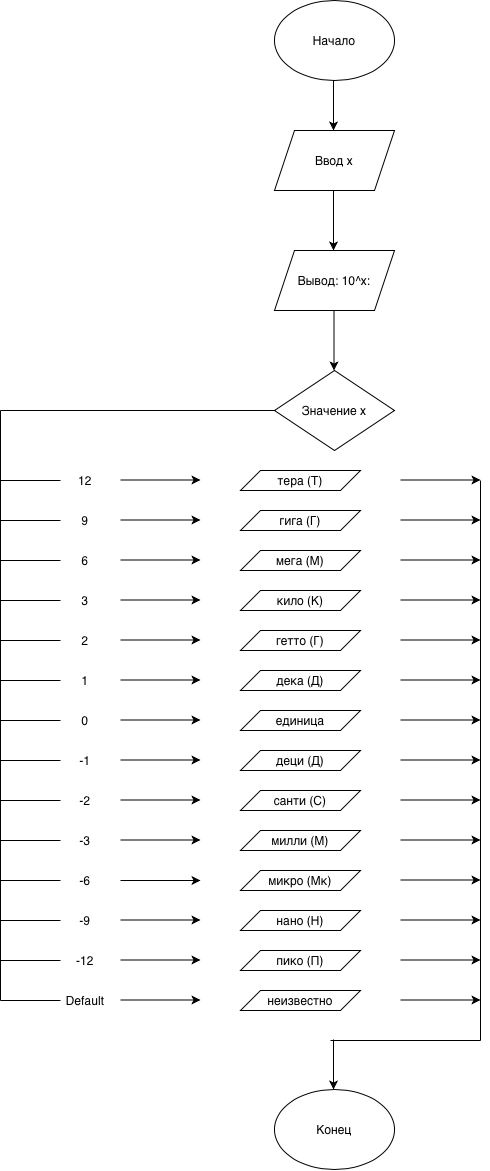

The diagram above was exported from draw.io. Its source (the exported page's mxGraphModel, read from the mxfile embedded in the PNG):
<mxGraphModel dx="1414" dy="860" grid="1" gridSize="10" guides="1" tooltips="1" connect="1" arrows="1" fold="1" page="1" pageScale="1" pageWidth="827" pageHeight="1169" math="0" shadow="0">
  <root>
    <mxCell id="0" />
    <mxCell id="1" parent="0" />
    <mxCell id="4PbxUHx_ltj13vHMI77J-1" parent="1" style="ellipse;whiteSpace=wrap;html=1;shapeInside=1;" value="Начало" vertex="1">
      <mxGeometry height="80" width="120" x="354" as="geometry" />
    </mxCell>
    <mxCell id="4PbxUHx_ltj13vHMI77J-2" edge="1" parent="1" style="endArrow=classic;html=1;rounded=0;" value="">
      <mxGeometry height="50" relative="1" width="50" as="geometry">
        <mxPoint x="413" y="80" as="sourcePoint" />
        <mxPoint x="413" y="130" as="targetPoint" />
      </mxGeometry>
    </mxCell>
    <mxCell id="4PbxUHx_ltj13vHMI77J-3" parent="1" style="shape=parallelogram;perimeter=parallelogramPerimeter;whiteSpace=wrap;html=1;shapeInside=1;fixedSize=1;" value="Ввод x" vertex="1">
      <mxGeometry height="60" width="120" x="354" y="130" as="geometry" />
    </mxCell>
    <mxCell id="4PbxUHx_ltj13vHMI77J-4" edge="1" parent="1" style="endArrow=classic;html=1;rounded=0;" value="">
      <mxGeometry height="50" relative="1" width="50" as="geometry">
        <mxPoint x="413" y="190" as="sourcePoint" />
        <mxPoint x="413" y="250" as="targetPoint" />
      </mxGeometry>
    </mxCell>
    <mxCell id="4PbxUHx_ltj13vHMI77J-5" parent="1" style="shape=parallelogram;perimeter=parallelogramPerimeter;whiteSpace=wrap;html=1;shapeInside=1;fixedSize=1;" value="Вывод: 10^x:" vertex="1">
      <mxGeometry height="60" width="120" x="354" y="250" as="geometry" />
    </mxCell>
    <mxCell id="4PbxUHx_ltj13vHMI77J-6" parent="1" style="rhombus;whiteSpace=wrap;html=1;shapeInside=1;" value="Значение&lt;span style=&quot;text-decoration: inherit;&quot;&gt;&amp;nbsp;x&lt;/span&gt;" vertex="1">
      <mxGeometry height="80" width="120" x="354" y="370" as="geometry" />
    </mxCell>
    <mxCell id="4PbxUHx_ltj13vHMI77J-7" edge="1" parent="1" style="endArrow=classic;html=1;rounded=0;" value="">
      <mxGeometry height="50" relative="1" width="50" as="geometry">
        <mxPoint x="413.5" y="310" as="sourcePoint" />
        <mxPoint x="413.5" y="370" as="targetPoint" />
      </mxGeometry>
    </mxCell>
    <mxCell id="4PbxUHx_ltj13vHMI77J-8" edge="1" parent="1" style="endArrow=none;html=1;rounded=0;" value="">
      <mxGeometry height="50" relative="1" width="50" as="geometry">
        <mxPoint x="80" y="410" as="sourcePoint" />
        <mxPoint x="354" y="410" as="targetPoint" />
      </mxGeometry>
    </mxCell>
    <mxCell id="4PbxUHx_ltj13vHMI77J-9" edge="1" parent="1" style="endArrow=none;html=1;rounded=0;" value="">
      <mxGeometry height="50" relative="1" width="50" as="geometry">
        <mxPoint x="80" y="1000" as="sourcePoint" />
        <mxPoint x="80" y="410" as="targetPoint" />
      </mxGeometry>
    </mxCell>
    <mxCell id="4PbxUHx_ltj13vHMI77J-10" edge="1" parent="1" style="endArrow=none;html=1;rounded=0;" value="">
      <mxGeometry height="50" relative="1" width="50" as="geometry">
        <mxPoint x="80" y="480" as="sourcePoint" />
        <mxPoint x="140" y="480" as="targetPoint" />
      </mxGeometry>
    </mxCell>
    <mxCell id="4PbxUHx_ltj13vHMI77J-11" edge="1" parent="1" style="endArrow=none;html=1;rounded=0;" value="">
      <mxGeometry height="50" relative="1" width="50" as="geometry">
        <mxPoint x="80" y="520" as="sourcePoint" />
        <mxPoint x="140" y="520" as="targetPoint" />
      </mxGeometry>
    </mxCell>
    <mxCell id="4PbxUHx_ltj13vHMI77J-12" edge="1" parent="1" style="endArrow=none;html=1;rounded=0;" value="">
      <mxGeometry height="50" relative="1" width="50" as="geometry">
        <mxPoint x="80" y="560" as="sourcePoint" />
        <mxPoint x="140" y="560" as="targetPoint" />
      </mxGeometry>
    </mxCell>
    <mxCell id="4PbxUHx_ltj13vHMI77J-13" edge="1" parent="1" style="endArrow=none;html=1;rounded=0;" value="">
      <mxGeometry height="50" relative="1" width="50" as="geometry">
        <mxPoint x="80" y="600" as="sourcePoint" />
        <mxPoint x="140" y="600" as="targetPoint" />
      </mxGeometry>
    </mxCell>
    <mxCell id="4PbxUHx_ltj13vHMI77J-14" edge="1" parent="1" style="endArrow=none;html=1;rounded=0;" value="">
      <mxGeometry height="50" relative="1" width="50" as="geometry">
        <mxPoint x="80" y="640" as="sourcePoint" />
        <mxPoint x="140" y="640" as="targetPoint" />
      </mxGeometry>
    </mxCell>
    <mxCell id="4PbxUHx_ltj13vHMI77J-15" edge="1" parent="1" style="endArrow=none;html=1;rounded=0;" value="">
      <mxGeometry height="50" relative="1" width="50" as="geometry">
        <mxPoint x="80" y="680" as="sourcePoint" />
        <mxPoint x="140" y="680" as="targetPoint" />
      </mxGeometry>
    </mxCell>
    <mxCell id="4PbxUHx_ltj13vHMI77J-16" edge="1" parent="1" style="endArrow=none;html=1;rounded=0;" value="">
      <mxGeometry height="50" relative="1" width="50" as="geometry">
        <mxPoint x="80" y="720" as="sourcePoint" />
        <mxPoint x="140" y="720" as="targetPoint" />
      </mxGeometry>
    </mxCell>
    <mxCell id="4PbxUHx_ltj13vHMI77J-17" edge="1" parent="1" style="endArrow=none;html=1;rounded=0;" value="">
      <mxGeometry height="50" relative="1" width="50" as="geometry">
        <mxPoint x="80" y="760" as="sourcePoint" />
        <mxPoint x="140" y="760" as="targetPoint" />
      </mxGeometry>
    </mxCell>
    <mxCell id="4PbxUHx_ltj13vHMI77J-18" edge="1" parent="1" style="endArrow=none;html=1;rounded=0;" value="">
      <mxGeometry height="50" relative="1" width="50" as="geometry">
        <mxPoint x="80" y="800" as="sourcePoint" />
        <mxPoint x="140" y="800" as="targetPoint" />
      </mxGeometry>
    </mxCell>
    <mxCell id="4PbxUHx_ltj13vHMI77J-19" edge="1" parent="1" style="endArrow=none;html=1;rounded=0;" value="">
      <mxGeometry height="50" relative="1" width="50" as="geometry">
        <mxPoint x="80" y="840" as="sourcePoint" />
        <mxPoint x="140" y="840" as="targetPoint" />
      </mxGeometry>
    </mxCell>
    <mxCell id="4PbxUHx_ltj13vHMI77J-20" edge="1" parent="1" style="endArrow=none;html=1;rounded=0;" value="">
      <mxGeometry height="50" relative="1" width="50" as="geometry">
        <mxPoint x="80" y="880" as="sourcePoint" />
        <mxPoint x="140" y="880" as="targetPoint" />
      </mxGeometry>
    </mxCell>
    <mxCell id="4PbxUHx_ltj13vHMI77J-21" edge="1" parent="1" style="endArrow=none;html=1;rounded=0;" value="">
      <mxGeometry height="50" relative="1" width="50" as="geometry">
        <mxPoint x="80" y="920" as="sourcePoint" />
        <mxPoint x="140" y="920" as="targetPoint" />
      </mxGeometry>
    </mxCell>
    <mxCell id="4PbxUHx_ltj13vHMI77J-22" edge="1" parent="1" style="endArrow=none;html=1;rounded=0;" value="">
      <mxGeometry height="50" relative="1" width="50" as="geometry">
        <mxPoint x="80" y="960" as="sourcePoint" />
        <mxPoint x="140" y="960" as="targetPoint" />
      </mxGeometry>
    </mxCell>
    <mxCell id="4PbxUHx_ltj13vHMI77J-23" edge="1" parent="1" style="endArrow=none;html=1;rounded=0;" value="">
      <mxGeometry height="50" relative="1" width="50" as="geometry">
        <mxPoint x="80" y="1000" as="sourcePoint" />
        <mxPoint x="140" y="1000" as="targetPoint" />
      </mxGeometry>
    </mxCell>
    <mxCell id="4PbxUHx_ltj13vHMI77J-24" parent="1" style="text;html=1;whiteSpace=wrap;strokeColor=none;fillColor=none;align=center;verticalAlign=middle;rounded=0;" value="12" vertex="1">
      <mxGeometry height="40" width="70" x="130" y="460" as="geometry" />
    </mxCell>
    <mxCell id="4PbxUHx_ltj13vHMI77J-25" parent="1" style="text;html=1;whiteSpace=wrap;strokeColor=none;fillColor=none;align=center;verticalAlign=middle;rounded=0;" value="3" vertex="1">
      <mxGeometry height="40" width="70" x="130" y="580" as="geometry" />
    </mxCell>
    <mxCell id="4PbxUHx_ltj13vHMI77J-26" parent="1" style="text;html=1;whiteSpace=wrap;strokeColor=none;fillColor=none;align=center;verticalAlign=middle;rounded=0;" value="2" vertex="1">
      <mxGeometry height="40" width="70" x="130" y="620" as="geometry" />
    </mxCell>
    <mxCell id="4PbxUHx_ltj13vHMI77J-27" parent="1" style="text;html=1;whiteSpace=wrap;strokeColor=none;fillColor=none;align=center;verticalAlign=middle;rounded=0;" value="1" vertex="1">
      <mxGeometry height="40" width="70" x="130" y="660" as="geometry" />
    </mxCell>
    <mxCell id="4PbxUHx_ltj13vHMI77J-28" parent="1" style="text;html=1;whiteSpace=wrap;strokeColor=none;fillColor=none;align=center;verticalAlign=middle;rounded=0;" value="0" vertex="1">
      <mxGeometry height="40" width="70" x="130" y="700" as="geometry" />
    </mxCell>
    <mxCell id="4PbxUHx_ltj13vHMI77J-29" parent="1" style="text;html=1;whiteSpace=wrap;strokeColor=none;fillColor=none;align=center;verticalAlign=middle;rounded=0;" value="-1" vertex="1">
      <mxGeometry height="40" width="70" x="130" y="740" as="geometry" />
    </mxCell>
    <mxCell id="4PbxUHx_ltj13vHMI77J-30" parent="1" style="text;html=1;whiteSpace=wrap;strokeColor=none;fillColor=none;align=center;verticalAlign=middle;rounded=0;" value="-2" vertex="1">
      <mxGeometry height="40" width="70" x="130" y="780" as="geometry" />
    </mxCell>
    <mxCell id="4PbxUHx_ltj13vHMI77J-31" parent="1" style="text;html=1;whiteSpace=wrap;strokeColor=none;fillColor=none;align=center;verticalAlign=middle;rounded=0;" value="-3" vertex="1">
      <mxGeometry height="40" width="70" x="130" y="820" as="geometry" />
    </mxCell>
    <mxCell id="4PbxUHx_ltj13vHMI77J-32" parent="1" style="text;html=1;whiteSpace=wrap;strokeColor=none;fillColor=none;align=center;verticalAlign=middle;rounded=0;" value="-6" vertex="1">
      <mxGeometry height="40" width="70" x="130" y="860" as="geometry" />
    </mxCell>
    <mxCell id="4PbxUHx_ltj13vHMI77J-33" parent="1" style="text;html=1;whiteSpace=wrap;strokeColor=none;fillColor=none;align=center;verticalAlign=middle;rounded=0;" value="Default" vertex="1">
      <mxGeometry height="40" width="70" x="130" y="980" as="geometry" />
    </mxCell>
    <mxCell id="4PbxUHx_ltj13vHMI77J-34" parent="1" style="text;html=1;whiteSpace=wrap;strokeColor=none;fillColor=none;align=center;verticalAlign=middle;rounded=0;" value="-9" vertex="1">
      <mxGeometry height="40" width="70" x="130" y="900" as="geometry" />
    </mxCell>
    <mxCell id="4PbxUHx_ltj13vHMI77J-35" parent="1" style="text;html=1;whiteSpace=wrap;strokeColor=none;fillColor=none;align=center;verticalAlign=middle;rounded=0;" value="-12" vertex="1">
      <mxGeometry height="40" width="70" x="130" y="940" as="geometry" />
    </mxCell>
    <mxCell id="4PbxUHx_ltj13vHMI77J-36" parent="1" style="text;html=1;whiteSpace=wrap;strokeColor=none;fillColor=none;align=center;verticalAlign=middle;rounded=0;" value="6" vertex="1">
      <mxGeometry height="40" width="70" x="130" y="540" as="geometry" />
    </mxCell>
    <mxCell id="4PbxUHx_ltj13vHMI77J-37" parent="1" style="text;html=1;whiteSpace=wrap;strokeColor=none;fillColor=none;align=center;verticalAlign=middle;rounded=0;" value="9" vertex="1">
      <mxGeometry height="40" width="70" x="130" y="500" as="geometry" />
    </mxCell>
    <mxCell id="4PbxUHx_ltj13vHMI77J-38" edge="1" parent="1" style="endArrow=classic;html=1;rounded=0;" value="">
      <mxGeometry height="50" relative="1" width="50" as="geometry">
        <mxPoint x="200" y="479.5" as="sourcePoint" />
        <mxPoint x="280" y="479.5" as="targetPoint" />
      </mxGeometry>
    </mxCell>
    <mxCell id="4PbxUHx_ltj13vHMI77J-40" edge="1" parent="1" style="endArrow=classic;html=1;rounded=0;" value="">
      <mxGeometry height="50" relative="1" width="50" as="geometry">
        <mxPoint x="200" y="519.5" as="sourcePoint" />
        <mxPoint x="280" y="519.5" as="targetPoint" />
      </mxGeometry>
    </mxCell>
    <mxCell id="4PbxUHx_ltj13vHMI77J-42" edge="1" parent="1" style="endArrow=classic;html=1;rounded=0;" value="">
      <mxGeometry height="50" relative="1" width="50" as="geometry">
        <mxPoint x="200" y="559.5" as="sourcePoint" />
        <mxPoint x="280" y="559.5" as="targetPoint" />
      </mxGeometry>
    </mxCell>
    <mxCell id="4PbxUHx_ltj13vHMI77J-49" edge="1" parent="1" style="endArrow=classic;html=1;rounded=0;" value="">
      <mxGeometry height="50" relative="1" width="50" as="geometry">
        <mxPoint x="200" y="599.5" as="sourcePoint" />
        <mxPoint x="280" y="599.5" as="targetPoint" />
      </mxGeometry>
    </mxCell>
    <mxCell id="4PbxUHx_ltj13vHMI77J-50" edge="1" parent="1" style="endArrow=classic;html=1;rounded=0;" value="">
      <mxGeometry height="50" relative="1" width="50" as="geometry">
        <mxPoint x="200" y="639.5" as="sourcePoint" />
        <mxPoint x="280" y="639.5" as="targetPoint" />
      </mxGeometry>
    </mxCell>
    <mxCell id="4PbxUHx_ltj13vHMI77J-51" edge="1" parent="1" style="endArrow=classic;html=1;rounded=0;" value="">
      <mxGeometry height="50" relative="1" width="50" as="geometry">
        <mxPoint x="200" y="679.5" as="sourcePoint" />
        <mxPoint x="280" y="679.5" as="targetPoint" />
      </mxGeometry>
    </mxCell>
    <mxCell id="4PbxUHx_ltj13vHMI77J-52" edge="1" parent="1" style="endArrow=classic;html=1;rounded=0;" value="">
      <mxGeometry height="50" relative="1" width="50" as="geometry">
        <mxPoint x="200" y="719.5" as="sourcePoint" />
        <mxPoint x="280" y="719.5" as="targetPoint" />
      </mxGeometry>
    </mxCell>
    <mxCell id="4PbxUHx_ltj13vHMI77J-53" edge="1" parent="1" style="endArrow=classic;html=1;rounded=0;" value="">
      <mxGeometry height="50" relative="1" width="50" as="geometry">
        <mxPoint x="200" y="759.5" as="sourcePoint" />
        <mxPoint x="280" y="759.5" as="targetPoint" />
      </mxGeometry>
    </mxCell>
    <mxCell id="4PbxUHx_ltj13vHMI77J-54" edge="1" parent="1" style="endArrow=classic;html=1;rounded=0;" value="">
      <mxGeometry height="50" relative="1" width="50" as="geometry">
        <mxPoint x="200" y="799.5" as="sourcePoint" />
        <mxPoint x="280" y="799.5" as="targetPoint" />
      </mxGeometry>
    </mxCell>
    <mxCell id="4PbxUHx_ltj13vHMI77J-55" edge="1" parent="1" style="endArrow=classic;html=1;rounded=0;" value="">
      <mxGeometry height="50" relative="1" width="50" as="geometry">
        <mxPoint x="200" y="839.5" as="sourcePoint" />
        <mxPoint x="280" y="839.5" as="targetPoint" />
      </mxGeometry>
    </mxCell>
    <mxCell id="4PbxUHx_ltj13vHMI77J-56" edge="1" parent="1" style="endArrow=classic;html=1;rounded=0;" value="">
      <mxGeometry height="50" relative="1" width="50" as="geometry">
        <mxPoint x="200" y="880" as="sourcePoint" />
        <mxPoint x="280" y="880" as="targetPoint" />
      </mxGeometry>
    </mxCell>
    <mxCell id="4PbxUHx_ltj13vHMI77J-57" edge="1" parent="1" style="endArrow=classic;html=1;rounded=0;" value="">
      <mxGeometry height="50" relative="1" width="50" as="geometry">
        <mxPoint x="200" y="919.5" as="sourcePoint" />
        <mxPoint x="280" y="919.5" as="targetPoint" />
      </mxGeometry>
    </mxCell>
    <mxCell id="4PbxUHx_ltj13vHMI77J-58" edge="1" parent="1" style="endArrow=classic;html=1;rounded=0;" value="">
      <mxGeometry height="50" relative="1" width="50" as="geometry">
        <mxPoint x="200" y="959.5" as="sourcePoint" />
        <mxPoint x="280" y="959.5" as="targetPoint" />
      </mxGeometry>
    </mxCell>
    <mxCell id="4PbxUHx_ltj13vHMI77J-59" edge="1" parent="1" style="endArrow=classic;html=1;rounded=0;" value="">
      <mxGeometry height="50" relative="1" width="50" as="geometry">
        <mxPoint x="200" y="999.5" as="sourcePoint" />
        <mxPoint x="280" y="999.5" as="targetPoint" />
      </mxGeometry>
    </mxCell>
    <mxCell id="4PbxUHx_ltj13vHMI77J-60" parent="1" style="shape=parallelogram;perimeter=parallelogramPerimeter;whiteSpace=wrap;html=1;shapeInside=1;fixedSize=1;" value="тера (Т)" vertex="1">
      <mxGeometry height="20" width="120" x="320" y="470" as="geometry" />
    </mxCell>
    <mxCell id="4PbxUHx_ltj13vHMI77J-64" parent="1" style="shape=parallelogram;perimeter=parallelogramPerimeter;whiteSpace=wrap;html=1;shapeInside=1;fixedSize=1;" value="гетто (Г)" vertex="1">
      <mxGeometry height="20" width="120" x="320" y="630" as="geometry" />
    </mxCell>
    <mxCell id="4PbxUHx_ltj13vHMI77J-65" parent="1" style="shape=parallelogram;perimeter=parallelogramPerimeter;whiteSpace=wrap;html=1;shapeInside=1;fixedSize=1;" value="единица" vertex="1">
      <mxGeometry height="20" width="120" x="320" y="710" as="geometry" />
    </mxCell>
    <mxCell id="4PbxUHx_ltj13vHMI77J-66" parent="1" style="shape=parallelogram;perimeter=parallelogramPerimeter;whiteSpace=wrap;html=1;shapeInside=1;fixedSize=1;" value="дека (Д)" vertex="1">
      <mxGeometry height="20" width="120" x="320" y="670" as="geometry" />
    </mxCell>
    <mxCell id="4PbxUHx_ltj13vHMI77J-67" parent="1" style="shape=parallelogram;perimeter=parallelogramPerimeter;whiteSpace=wrap;html=1;shapeInside=1;fixedSize=1;" value="кило (К)" vertex="1">
      <mxGeometry height="20" width="120" x="320" y="590" as="geometry" />
    </mxCell>
    <mxCell id="4PbxUHx_ltj13vHMI77J-68" parent="1" style="shape=parallelogram;perimeter=parallelogramPerimeter;whiteSpace=wrap;html=1;shapeInside=1;fixedSize=1;" value="мега (М)" vertex="1">
      <mxGeometry height="20" width="120" x="320" y="550" as="geometry" />
    </mxCell>
    <mxCell id="4PbxUHx_ltj13vHMI77J-69" parent="1" style="shape=parallelogram;perimeter=parallelogramPerimeter;whiteSpace=wrap;html=1;shapeInside=1;fixedSize=1;" value="&lt;div&gt;гига (Г)&lt;/div&gt;" vertex="1">
      <mxGeometry height="20" width="120" x="320" y="510" as="geometry" />
    </mxCell>
    <mxCell id="4PbxUHx_ltj13vHMI77J-70" parent="1" style="shape=parallelogram;perimeter=parallelogramPerimeter;whiteSpace=wrap;html=1;shapeInside=1;fixedSize=1;" value="деци (Д)" vertex="1">
      <mxGeometry height="20" width="120" x="320" y="750" as="geometry" />
    </mxCell>
    <mxCell id="4PbxUHx_ltj13vHMI77J-71" parent="1" style="shape=parallelogram;perimeter=parallelogramPerimeter;whiteSpace=wrap;html=1;shapeInside=1;fixedSize=1;" value="микро (Мк)" vertex="1">
      <mxGeometry height="20" width="120" x="320" y="870" as="geometry" />
    </mxCell>
    <mxCell id="4PbxUHx_ltj13vHMI77J-72" parent="1" style="shape=parallelogram;perimeter=parallelogramPerimeter;whiteSpace=wrap;html=1;shapeInside=1;fixedSize=1;" value="милли (М)" vertex="1">
      <mxGeometry height="20" width="120" x="320" y="830" as="geometry" />
    </mxCell>
    <mxCell id="4PbxUHx_ltj13vHMI77J-73" parent="1" style="shape=parallelogram;perimeter=parallelogramPerimeter;whiteSpace=wrap;html=1;shapeInside=1;fixedSize=1;" value="санти (С)" vertex="1">
      <mxGeometry height="20" width="120" x="320" y="790" as="geometry" />
    </mxCell>
    <mxCell id="4PbxUHx_ltj13vHMI77J-74" parent="1" style="shape=parallelogram;perimeter=parallelogramPerimeter;whiteSpace=wrap;html=1;shapeInside=1;fixedSize=1;" value="нано (Н)" vertex="1">
      <mxGeometry height="20" width="120" x="320" y="910" as="geometry" />
    </mxCell>
    <mxCell id="4PbxUHx_ltj13vHMI77J-75" parent="1" style="shape=parallelogram;perimeter=parallelogramPerimeter;whiteSpace=wrap;html=1;shapeInside=1;fixedSize=1;" value="пико (П)" vertex="1">
      <mxGeometry height="20" width="120" x="320" y="950" as="geometry" />
    </mxCell>
    <mxCell id="4PbxUHx_ltj13vHMI77J-76" parent="1" style="shape=parallelogram;perimeter=parallelogramPerimeter;whiteSpace=wrap;html=1;shapeInside=1;fixedSize=1;" value="неизвестно&lt;div&gt;&lt;br/&gt;&lt;/div&gt;" vertex="1">
      <mxGeometry height="20" width="120" x="320" y="990" as="geometry" />
    </mxCell>
    <mxCell id="4PbxUHx_ltj13vHMI77J-78" edge="1" parent="1" style="endArrow=classic;html=1;rounded=0;" value="">
      <mxGeometry height="50" relative="1" width="50" as="geometry">
        <mxPoint x="480" y="479.5" as="sourcePoint" />
        <mxPoint x="560" y="479.5" as="targetPoint" />
      </mxGeometry>
    </mxCell>
    <mxCell id="4PbxUHx_ltj13vHMI77J-79" edge="1" parent="1" style="endArrow=classic;html=1;rounded=0;" value="">
      <mxGeometry height="50" relative="1" width="50" as="geometry">
        <mxPoint x="480" y="639.5" as="sourcePoint" />
        <mxPoint x="560" y="639.5" as="targetPoint" />
      </mxGeometry>
    </mxCell>
    <mxCell id="4PbxUHx_ltj13vHMI77J-80" edge="1" parent="1" style="endArrow=classic;html=1;rounded=0;" value="">
      <mxGeometry height="50" relative="1" width="50" as="geometry">
        <mxPoint x="480" y="679.5" as="sourcePoint" />
        <mxPoint x="560" y="679.5" as="targetPoint" />
      </mxGeometry>
    </mxCell>
    <mxCell id="4PbxUHx_ltj13vHMI77J-81" edge="1" parent="1" style="endArrow=classic;html=1;rounded=0;" value="">
      <mxGeometry height="50" relative="1" width="50" as="geometry">
        <mxPoint x="480" y="719.5" as="sourcePoint" />
        <mxPoint x="560" y="719.5" as="targetPoint" />
      </mxGeometry>
    </mxCell>
    <mxCell id="4PbxUHx_ltj13vHMI77J-82" edge="1" parent="1" style="endArrow=classic;html=1;rounded=0;" value="">
      <mxGeometry height="50" relative="1" width="50" as="geometry">
        <mxPoint x="480" y="759.5" as="sourcePoint" />
        <mxPoint x="560" y="759.5" as="targetPoint" />
      </mxGeometry>
    </mxCell>
    <mxCell id="4PbxUHx_ltj13vHMI77J-83" edge="1" parent="1" style="endArrow=classic;html=1;rounded=0;" value="">
      <mxGeometry height="50" relative="1" width="50" as="geometry">
        <mxPoint x="480" y="799.5" as="sourcePoint" />
        <mxPoint x="560" y="799.5" as="targetPoint" />
      </mxGeometry>
    </mxCell>
    <mxCell id="4PbxUHx_ltj13vHMI77J-84" edge="1" parent="1" style="endArrow=classic;html=1;rounded=0;" value="">
      <mxGeometry height="50" relative="1" width="50" as="geometry">
        <mxPoint x="480" y="839.5" as="sourcePoint" />
        <mxPoint x="560" y="839.5" as="targetPoint" />
      </mxGeometry>
    </mxCell>
    <mxCell id="4PbxUHx_ltj13vHMI77J-85" edge="1" parent="1" style="endArrow=classic;html=1;rounded=0;" value="">
      <mxGeometry height="50" relative="1" width="50" as="geometry">
        <mxPoint x="480" y="879.5" as="sourcePoint" />
        <mxPoint x="560" y="879.5" as="targetPoint" />
      </mxGeometry>
    </mxCell>
    <mxCell id="4PbxUHx_ltj13vHMI77J-86" edge="1" parent="1" style="endArrow=classic;html=1;rounded=0;" value="">
      <mxGeometry height="50" relative="1" width="50" as="geometry">
        <mxPoint x="480" y="919.5" as="sourcePoint" />
        <mxPoint x="560" y="919.5" as="targetPoint" />
      </mxGeometry>
    </mxCell>
    <mxCell id="4PbxUHx_ltj13vHMI77J-87" edge="1" parent="1" style="endArrow=classic;html=1;rounded=0;" value="">
      <mxGeometry height="50" relative="1" width="50" as="geometry">
        <mxPoint x="480" y="959.5" as="sourcePoint" />
        <mxPoint x="560" y="959.5" as="targetPoint" />
      </mxGeometry>
    </mxCell>
    <mxCell id="4PbxUHx_ltj13vHMI77J-88" edge="1" parent="1" style="endArrow=classic;html=1;rounded=0;" value="">
      <mxGeometry height="50" relative="1" width="50" as="geometry">
        <mxPoint x="480" y="999.5" as="sourcePoint" />
        <mxPoint x="560" y="999.5" as="targetPoint" />
      </mxGeometry>
    </mxCell>
    <mxCell id="4PbxUHx_ltj13vHMI77J-89" edge="1" parent="1" style="endArrow=classic;html=1;rounded=0;" value="">
      <mxGeometry height="50" relative="1" width="50" as="geometry">
        <mxPoint x="480" y="519.5" as="sourcePoint" />
        <mxPoint x="560" y="519.5" as="targetPoint" />
      </mxGeometry>
    </mxCell>
    <mxCell id="4PbxUHx_ltj13vHMI77J-90" edge="1" parent="1" style="endArrow=classic;html=1;rounded=0;" value="">
      <mxGeometry height="50" relative="1" width="50" as="geometry">
        <mxPoint x="480" y="559.5" as="sourcePoint" />
        <mxPoint x="560" y="559.5" as="targetPoint" />
      </mxGeometry>
    </mxCell>
    <mxCell id="4PbxUHx_ltj13vHMI77J-91" edge="1" parent="1" style="endArrow=classic;html=1;rounded=0;" value="">
      <mxGeometry height="50" relative="1" width="50" as="geometry">
        <mxPoint x="480" y="599.5" as="sourcePoint" />
        <mxPoint x="560" y="599.5" as="targetPoint" />
      </mxGeometry>
    </mxCell>
    <mxCell id="4PbxUHx_ltj13vHMI77J-92" edge="1" parent="1" style="endArrow=none;html=1;rounded=0;" value="">
      <mxGeometry height="50" relative="1" width="50" as="geometry">
        <mxPoint x="560" y="1040" as="sourcePoint" />
        <mxPoint x="560" y="480" as="targetPoint" />
      </mxGeometry>
    </mxCell>
    <mxCell id="4PbxUHx_ltj13vHMI77J-93" parent="1" style="ellipse;whiteSpace=wrap;html=1;shapeInside=1;" value="Конец" vertex="1">
      <mxGeometry height="80" width="120" x="354" y="1089" as="geometry" />
    </mxCell>
    <mxCell id="4PbxUHx_ltj13vHMI77J-94" edge="1" parent="1" style="endArrow=none;html=1;rounded=0;" value="">
      <mxGeometry height="50" relative="1" width="50" as="geometry">
        <mxPoint x="410" y="1040" as="sourcePoint" />
        <mxPoint x="560" y="1040" as="targetPoint" />
      </mxGeometry>
    </mxCell>
    <mxCell id="4PbxUHx_ltj13vHMI77J-96" edge="1" parent="1" style="endArrow=classic;html=1;rounded=0;" value="">
      <mxGeometry height="50" relative="1" width="50" as="geometry">
        <mxPoint x="413" y="1039" as="sourcePoint" />
        <mxPoint x="413" y="1089" as="targetPoint" />
      </mxGeometry>
    </mxCell>
  </root>
</mxGraphModel>